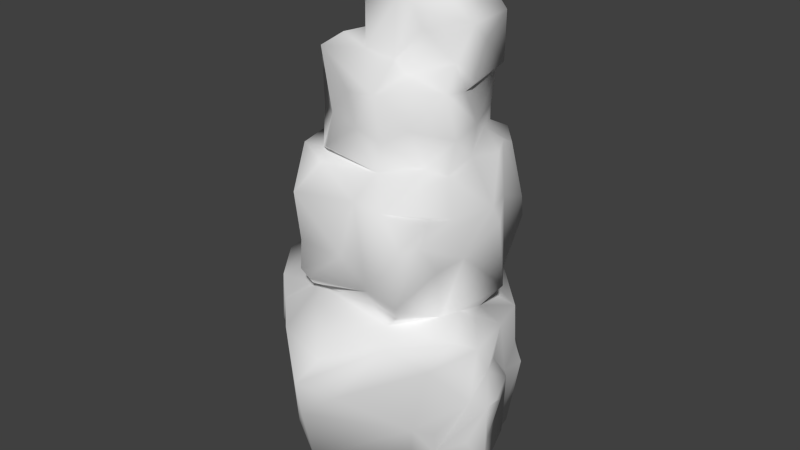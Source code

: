 # Source: Rock_5.blend  (saved by Blender 2.73.0; exported with 4.5.12 LTS)
import bpy
from mathutils import Matrix  # noqa: F401  (used for matrix-valued properties, if any)

bpy.ops.wm.read_factory_settings(use_empty=True)
scene = bpy.context.scene
scene.name = 'Scene'

# ---- collections
col_collection_1 = bpy.data.collections.new('Collection 1'); scene.collection.children.link(col_collection_1)

# ---- materials (node trees are filled in below, after node groups)
mat_rock_5 = bpy.data.materials.new('Rock_5')
mat_rock_5.alpha_threshold = 0.0
mat_rock_5.use_transparent_shadow = False
mat_rock_5.roughness = 0.5

# ---- material node trees

# ---- world
world_world = bpy.data.worlds.new('World'); scene.world = world_world
world_world.color = (0.05088, 0.05088, 0.05088)
world_world.use_sun_shadow = False
world_world.sun_shadow_jitter_overblur = 0.0
world_world.cycles.sampling_method = 'MANUAL'
world_world.cycles.sample_map_resolution = 256

# ---- meshes
me_rock_5 = bpy.data.meshes.new('Rock_5')
me_rock_5.from_pydata([(-0.3306, 0.2917, -1.092), (-0.7389, 0.6222, -1.176), (-0.1167, 0.3695, -1.092), (-0.875, 0.5255, -1.089), (-0.9722, 0.6417, -1.012), (-0.5056, 0.9334, -1.16), (-0.0194, 0.6806, -0.9917), (-0.7195, 1.069, -1.067), (0.0389, 0.2528, -0.9934), (-0.3695, -0.069, -0.7584), (-0.7584, 0.2254, -0.8945), (0.1944, 0.2684, -0.8361), (0.2139, 0.4472, -0.9206), (0.2917, 0.6222, -0.938), (-0.175, 1.206, -1.065), (-0.8552, 1.089, -0.9139), (0.3306, 0.8556, -0.8922), (0.0972, 1.458, -1.037), (-0.9277, 1.031, -0.7389), (-0.2722, 1.303, -1.115), (-0.6806, 1.389, -0.8167), (-0.8025, 1.517, -0.6028), (0.1167, 1.704, -1.011), (0.525, 1.05, -0.8621), (-0.2917, 1.536, -0.9593), (-0.4507, 1.614, -0.7584), (0.3406, 1.556, -0.9528), (0.0194, 1.906, -0.854), (0.1361, 2.236, -0.9985), (0.1167, 2.158, -1.059), (-0.1944, 2.042, -0.896), (0.3889, 2.586, -0.7489), (0.0, 0.0368, -0.6611), (-0.8167, 0.0395, -0.7), (-1.021, 0.4472, -0.5639), (0.5056, 0.5445, -0.6989), (0.5833, 0.8556, -0.8698), (-1.166, 0.6417, -0.5833), (0.7195, 0.7778, -0.7457), (0.7389, 1.478, -0.5655), (0.1361, 1.847, -0.8789), (0.2507, 1.789, -0.7778), (0.3881, 1.789, -0.4667), (-0.5429, 2.022, -0.8556), (0.4954, 2.139, -0.8167), (-0.3306, 2.217, -0.7852), (-0.6359, 2.528, -0.7195), (0.0972, 0.1085, -0.6028), (0.6222, 0.1515, -0.5056), (0.7584, 0.2326, -0.4861), (0.851, 0.9139, -0.5445), (-1.206, 0.9152, -0.2917), (0.7741, 1.089, -0.5445), (-0.7778, 1.847, -0.3675), (-0.8196, 2.022, -0.4278), (0.6611, 2.333, -0.723), (-0.4278, 2.567, -0.7291), (-0.0583, 0.0, -0.2739), (-0.9964, 0.0389, -0.3111), (-0.6222, -0.0031, -0.2333), (0.2333, 0.0779, -0.2722), (0.8067, 0.1944, -0.1944), (0.8611, 0.9722, -0.2528), (-0.8205, 1.458, -0.5056), (-0.9192, 1.342, -0.3306), (0.5216, 1.653, -0.3889), (-1.059, 1.594, 0.0778), (0.7655, 2.003, -0.2917), (-0.9231, 2.586, -0.3889), (0.6028, -0.0215, -0.0194), (-1.173, 0.35, -0.2139), (-1.292, 0.5833, -0.2528), (0.8248, 1.478, -0.2139), (0.7066, 1.711, -0.0389), (-0.8755, 1.944, -0.1167), (-1.011, -0.0602, -0.0972), (-1.03, 0.1361, 0.0778), (-0.3695, 0.0392, -0.0972), (0.2139, -0.0442, -0.0389), (0.875, 0.3079, -0.2333), (0.9334, 0.9722, -0.1775), (-1.147, 1.069, -0.1556), (0.8945, 1.245, -0.018), (0.7422, 1.672, 0.0778), (0.8502, 1.906, -0.175), (-0.9502, 2.353, 0.1944), (-0.5445, -0.0415, -0.0194), (-0.7972, -0.082, 0.2528), (-0.2139, -0.0689, 0.1556), (0.8945, 0.064, 0.1167), (0.7389, -0.008, 0.0778), (-0.8167, 0.2906, 0.4278), (0.9722, 0.1746, 0.2722), (1.05, 0.2519, 0.2917), (-1.291, 1.108, 0.175), (-1.108, 0.6806, 0.1208), (0.95, 0.7584, 0.0194), (1.052, 0.6028, 0.2528), (1.065, 0.9334, 0.0972), (0.7584, 1.847, 0.3306), (-0.6611, -0.1093, 0.2722), (0.1556, 0.1471, 0.4083), (-1.01, 0.8945, 0.4472), (1.179, 1.108, 0.3306), (1.086, 1.381, 0.35), (-1.047, 1.886, 0.1556), (-0.9528, 2.061, 0.2146), (0.719, 2.314, 0.2333), (0.636, 0.2139, 0.5833), (1.137, 1.05, 0.4083), (1.041, 1.633, 0.4472), (-1.138, 1.867, 0.4667), (-0.8941, 2.819, 0.3889), (-0.6993, 2.567, 0.6028), (-0.5833, -0.0083, 0.7972), (-0.6748, 0.0, 0.7389), (-0.2333, 0.2722, 1.168), (0.5056, 0.2722, 0.6738), (0.7, 0.4472, 0.5724), (-0.8945, 0.6806, 0.6392), (0.9722, 0.6222, 0.469), (1.002, 1.089, 0.4861), (-1.069, 1.4, 0.5159), (0.6706, 1.828, 0.4861), (0.914, 1.711, 0.6028), (-0.9139, 1.808, 0.7929), (-0.7, 1.964, 0.5232), (0.6827, 2.295, 0.5445), (-0.807, 0.5833, 0.6611), (0.2139, 0.3081, 0.9139), (0.7584, 0.7195, 0.6617), (-0.8902, 1.089, 0.5833), (-0.7584, 1.069, 0.793), (0.7778, 1.458, 0.7854), (-0.6028, 1.808, 0.7328), (-0.4667, 2.392, 0.9833), (-0.7052, 0.5445, 0.8167), (0.6028, 0.7584, 0.7798), (-0.6676, 0.9917, 0.7972), (-0.8123, 1.439, 0.9139), (0.5056, 1.711, 1.031), (0.3889, 1.804, 0.8556), (0.1361, 1.886, 0.7599), (-0.4861, 1.847, 0.7692), (0.4472, 1.867, 0.7956), (-0.4667, 2.119, 1.004), (0.5445, 2.061, 0.9487), (-0.7, 1.419, 0.9698), (-0.5556, 0.9528, 0.9917), (-0.7584, 1.672, 0.9298), (-0.3695, 2.042, 0.9935), (0.2333, 2.119, 0.9444), (0.7028, 2.645, 0.8167), (0.6222, 2.625, 0.9771), (-0.0778, 2.333, 0.9128), (-0.4861, 2.858, 1.029), (-0.3889, 0.6417, 1.189), (-0.1167, 0.9722, 1.42), (0.1556, 1.186, 1.292), (-0.525, 1.575, 1.167), (0.0194, 1.536, 1.327), (0.1556, 2.956, 1.001), (-0.1167, 1.322, 1.482), (0.0778, 2.897, -0.9802), (-0.5639, 2.858, -0.7282), (-0.1167, 3.072, -0.8836), (0.3695, 3.092, -0.8496), (0.0389, 3.15, -0.7823), (0.3306, 3.208, -0.6275), (-0.1556, 3.383, -0.7897), (-0.0194, 3.52, -0.8074), (0.7229, 2.586, -0.6028), (-0.7972, 2.858, -0.6482), (-0.2528, 3.189, -0.538), (0.5895, 3.072, -0.6028), (0.6808, 3.208, -0.3306), (-0.6222, 3.345, -0.533), (-0.2531, 3.753, -0.5056), (0.1458, 3.714, -0.6417), (0.2139, 3.578, -0.5855), (-0.9213, 2.956, -0.2528), (-0.6222, 3.17, -0.4301), (0.5484, 3.325, -0.2333), (-0.6417, 3.578, -0.3814), (0.524, 3.481, -0.35), (0.8189, 2.781, -0.175), (-0.7448, 3.306, -0.2722), (0.9237, 2.625, 0.0194), (0.7622, 3.17, -0.1556), (0.6134, 3.422, -0.0389), (-0.899, 3.52, -0.0389), (-0.6064, 3.85, -0.35), (0.8897, 2.781, 0.0778), (-0.7572, 2.994, 0.35), (-1.008, 2.742, 0.2139), (-0.7005, 3.208, 0.2917), (-0.797, 3.345, 0.2917), (0.6667, 3.189, 0.0972), (0.7047, 3.422, 0.3695), (0.6611, 3.111, 0.4021), (0.7987, 2.819, 0.525), (-0.7389, 3.113, 0.6222), (-0.5445, 3.111, 0.5896), (-0.5833, 3.383, 0.4265), (-0.7912, 3.831, 0.2528), (0.5056, 3.17, 0.5005), (0.35, 3.461, 0.5322), (-0.4278, 3.442, 0.5902), (0.6417, 3.811, 0.4238), (-0.7587, 2.742, 0.6806), (0.6597, 2.819, 0.6611), (0.4667, 2.936, 0.9952), (-0.5056, 3.014, 0.6806), (0.175, 3.345, 0.6752), (-0.0972, 3.422, 0.6653), (-0.2722, 3.656, 0.5643), (-0.5997, 3.986, 0.525), (0.175, 3.111, 0.7168), (-0.4278, 3.17, 0.6801), (-0.0778, 3.85, -0.6267), (-0.3111, 3.889, -0.4753), (0.5868, 3.85, -0.4278), (0.5639, 3.806, -0.35), (-0.2139, 4.356, -0.487), (0.0972, 4.55, -0.608), (0.4083, 4.103, -0.4674), (0.5943, 4.297, -0.4278), (-0.4278, 3.925, -0.3111), (0.675, 3.831, 0.1167), (0.595, 4.103, -0.1556), (-0.4281, 4.356, -0.2917), (-0.9595, 3.714, 0.0194), (-0.3681, 4.064, -0.2139), (0.6129, 3.753, 0.1361), (0.6788, 4.317, 0.1361), (0.5087, 4.433, -0.1556), (-0.4477, 4.064, 0.1361), (-0.4719, 4.317, 0.1167), (-0.9075, 3.733, 0.1944), (0.6028, 4.006, 0.2528), (-0.4472, 4.105, 0.4083), (-0.3473, 4.122, 0.1944), (0.3111, 4.239, 0.2951), (0.2333, 3.889, 0.4223), (-0.3111, 4.336, 0.2892), (0.2528, 4.453, 0.3749), (0.1556, 3.772, 0.7409), (-0.1944, 4.025, 0.4234), (0.1167, 3.986, 0.4311), (0.1167, 4.472, 0.4084), (0.1944, 4.739, 0.1361), (0.1514, 4.686, -0.525), (0.0194, 4.686, -0.4998), (-0.3068, 4.745, -0.2333), (0.3306, 4.522, -0.2917), (0.0583, 4.672, -0.2333), (-0.3251, 4.608, 0.0194), (0.4278, 4.672, 0.0778), (-0.175, 4.788, -0.2722), (0.4048, 4.57, 0.2333)], [], [(0, 1, 2), (3, 4, 1), (1, 5, 6), (1, 4, 7), (1, 7, 5), (9, 0, 8), (8, 0, 2), (1, 0, 10), (10, 3, 1), (8, 2, 11), (4, 3, 10), (2, 1, 6), (6, 12, 2), (12, 6, 13), (14, 13, 6), (6, 5, 14), (7, 4, 15), (14, 16, 13), (17, 16, 14), (7, 15, 18), (5, 19, 14), (20, 21, 19), (5, 20, 19), (14, 22, 17), (16, 17, 23), (19, 21, 24), (24, 22, 19), (19, 22, 14), (24, 25, 22), (17, 22, 26), (25, 27, 22), (28, 29, 30), (28, 31, 29), (9, 8, 32), (10, 9, 33), (0, 9, 10), (11, 32, 8), (4, 10, 34), (12, 11, 2), (11, 12, 35), (13, 35, 12), (35, 13, 36), (4, 37, 18), (13, 23, 36), (13, 16, 23), (35, 36, 38), (38, 36, 23), (4, 18, 15), (18, 20, 7), (5, 7, 20), (17, 26, 23), (23, 26, 39), (24, 21, 25), (40, 22, 27), (22, 40, 41), (41, 42, 22), (25, 43, 30), (30, 27, 25), (40, 27, 29), (44, 40, 29), (43, 45, 30), (29, 27, 30), (40, 44, 41), (46, 45, 43), (28, 30, 45), (44, 29, 31), (33, 34, 10), (11, 47, 32), (48, 11, 35), (37, 4, 34), (35, 49, 48), (35, 38, 49), (38, 50, 49), (18, 37, 51), (52, 38, 23), (38, 52, 50), (52, 23, 39), (25, 21, 53), (26, 22, 42), (42, 39, 26), (53, 43, 25), (42, 41, 44), (54, 46, 43), (44, 31, 55), (56, 45, 46), (57, 9, 32), (58, 34, 33), (59, 58, 33), (32, 47, 57), (47, 48, 60), (47, 11, 48), (50, 61, 49), (50, 52, 62), (63, 18, 51), (18, 63, 20), (64, 63, 51), (20, 63, 21), (39, 42, 65), (53, 21, 66), (44, 67, 42), (44, 55, 67), (46, 54, 68), (9, 59, 33), (57, 47, 60), (48, 69, 60), (48, 49, 69), (37, 34, 70), (71, 37, 70), (50, 62, 61), (51, 37, 71), (63, 64, 21), (66, 21, 64), (72, 52, 39), (42, 73, 65), (43, 53, 54), (53, 74, 54), (42, 67, 73), (75, 76, 70), (70, 58, 75), (34, 58, 70), (59, 75, 58), (77, 59, 9), (9, 57, 77), (60, 69, 78), (69, 49, 61), (62, 79, 61), (80, 79, 62), (71, 81, 51), (81, 64, 51), (72, 62, 52), (62, 72, 82), (73, 39, 65), (73, 72, 39), (73, 83, 72), (73, 67, 84), (53, 66, 74), (74, 68, 54), (74, 85, 68), (86, 87, 75), (75, 59, 86), (77, 86, 59), (57, 78, 88), (57, 60, 78), (77, 57, 88), (69, 89, 90), (69, 61, 89), (76, 91, 70), (92, 79, 93), (70, 91, 71), (94, 71, 95), (96, 79, 80), (79, 97, 93), (79, 96, 97), (98, 96, 80), (81, 71, 94), (62, 82, 80), (64, 81, 94), (83, 73, 99), (87, 76, 75), (86, 77, 87), (77, 100, 87), (90, 101, 69), (69, 101, 78), (89, 61, 92), (92, 90, 89), (79, 92, 61), (91, 95, 71), (95, 102, 94), (97, 96, 98), (98, 80, 103), (80, 104, 103), (82, 104, 80), (82, 72, 104), (64, 94, 66), (105, 74, 66), (106, 74, 105), (73, 84, 99), (74, 106, 85), (99, 84, 107), (77, 88, 100), (87, 91, 76), (90, 108, 101), (90, 92, 108), (93, 97, 109), (98, 103, 109), (97, 98, 109), (110, 72, 83), (72, 110, 104), (83, 99, 110), (66, 111, 105), (111, 106, 105), (112, 85, 113), (100, 88, 114), (101, 114, 88), (87, 115, 91), (88, 78, 101), (114, 101, 116), (108, 117, 101), (108, 92, 118), (92, 93, 118), (95, 91, 119), (120, 118, 93), (93, 109, 120), (109, 118, 120), (102, 95, 119), (109, 121, 118), (94, 102, 122), (104, 109, 103), (121, 109, 104), (110, 121, 104), (111, 66, 94), (123, 124, 99), (99, 124, 110), (111, 125, 106), (106, 125, 126), (123, 99, 107), (123, 107, 127), (85, 106, 113), (87, 100, 115), (128, 91, 115), (129, 116, 101), (91, 128, 119), (130, 118, 121), (102, 119, 131), (132, 131, 119), (122, 102, 131), (94, 122, 111), (133, 110, 124), (110, 133, 121), (126, 125, 134), (126, 135, 106), (135, 113, 106), (114, 115, 100), (101, 117, 129), (128, 115, 136), (108, 118, 117), (117, 118, 137), (137, 118, 130), (128, 138, 119), (119, 138, 132), (121, 137, 130), (139, 131, 132), (139, 122, 131), (125, 122, 139), (122, 125, 111), (133, 124, 140), (141, 142, 143), (124, 141, 140), (141, 123, 144), (141, 124, 123), (145, 126, 134), (123, 127, 146), (114, 136, 115), (117, 137, 129), (138, 128, 136), (138, 147, 132), (148, 147, 138), (132, 147, 139), (137, 121, 133), (149, 125, 139), (134, 125, 149), (143, 134, 149), (144, 142, 141), (126, 145, 135), (143, 150, 134), (134, 150, 145), (143, 151, 150), (143, 142, 151), (151, 142, 144), (123, 146, 144), (146, 151, 144), (152, 153, 146), (154, 155, 135), (116, 129, 137), (156, 136, 114), (116, 137, 157), (148, 138, 136), (136, 156, 148), (133, 158, 137), (147, 149, 139), (149, 159, 143), (143, 160, 141), (141, 160, 140), (151, 154, 150), (146, 153, 151), (154, 145, 150), (145, 154, 135), (151, 161, 154), (161, 151, 153), (116, 156, 114), (157, 156, 116), (159, 148, 156), (159, 147, 148), (147, 159, 149), (159, 160, 143), (140, 158, 133), (137, 158, 157), (159, 156, 162), (157, 162, 156), (140, 162, 158), (160, 159, 162), (162, 140, 160), (158, 162, 157), (45, 56, 28), (28, 56, 163), (28, 163, 31), (163, 56, 164), (165, 163, 164), (166, 31, 163), (165, 167, 163), (166, 163, 167), (166, 167, 168), (167, 169, 170), (164, 56, 46), (31, 171, 55), (172, 164, 46), (164, 173, 165), (166, 171, 31), (171, 166, 174), (171, 174, 175), (167, 165, 173), (168, 174, 166), (176, 177, 169), (167, 173, 169), (170, 168, 167), (169, 177, 170), (170, 178, 179), (170, 179, 168), (171, 67, 55), (172, 46, 68), (68, 180, 172), (164, 172, 181), (164, 181, 173), (173, 181, 176), (174, 168, 182), (169, 173, 176), (177, 176, 183), (179, 184, 168), (171, 185, 67), (171, 175, 185), (180, 186, 172), (186, 181, 172), (182, 175, 174), (181, 186, 176), (168, 184, 182), (176, 186, 183), (185, 84, 67), (185, 187, 84), (68, 85, 180), (175, 188, 185), (175, 182, 188), (182, 184, 189), (183, 190, 191), (190, 183, 186), (84, 187, 107), (187, 185, 192), (193, 180, 194), (194, 180, 85), (192, 185, 188), (180, 193, 186), (193, 195, 186), (186, 195, 196), (182, 189, 197), (107, 187, 192), (197, 192, 188), (197, 188, 182), (189, 198, 197), (190, 186, 196), (192, 152, 107), (194, 112, 193), (85, 112, 194), (199, 192, 197), (192, 199, 200), (199, 197, 198), (152, 127, 107), (152, 192, 200), (201, 193, 112), (196, 195, 202), (203, 204, 196), (203, 196, 202), (199, 198, 205), (198, 206, 205), (204, 203, 207), (198, 208, 206), (113, 209, 112), (200, 210, 152), (201, 112, 209), (200, 211, 210), (199, 205, 211), (200, 199, 211), (201, 195, 193), (195, 201, 202), (201, 212, 202), (203, 202, 207), (205, 206, 213), (214, 215, 207), (215, 216, 207), (217, 202, 212), (205, 217, 211), (202, 218, 207), (218, 202, 217), (217, 214, 218), (217, 205, 213), (214, 207, 218), (214, 217, 213), (127, 152, 146), (155, 201, 209), (135, 155, 209), (113, 135, 209), (210, 153, 152), (210, 211, 153), (201, 155, 212), (161, 212, 155), (154, 161, 155), (153, 211, 161), (212, 161, 217), (211, 217, 161), (170, 219, 178), (177, 219, 170), (183, 220, 177), (177, 220, 219), (221, 179, 178), (222, 179, 221), (220, 223, 219), (178, 224, 225), (178, 225, 221), (224, 178, 223), (219, 223, 178), (225, 224, 226), (179, 222, 184), (189, 184, 222), (220, 183, 191), (220, 191, 227), (220, 227, 223), (228, 221, 229), (221, 225, 226), (226, 229, 221), (227, 230, 223), (191, 231, 232), (221, 228, 222), (233, 222, 228), (189, 222, 233), (232, 227, 191), (227, 232, 230), (226, 234, 229), (226, 235, 234), (191, 190, 231), (231, 204, 232), (236, 232, 204), (228, 229, 234), (236, 237, 232), (190, 196, 231), (238, 204, 231), (228, 239, 233), (228, 234, 239), (231, 196, 238), (238, 196, 204), (198, 189, 208), (189, 233, 208), (239, 208, 233), (236, 204, 240), (236, 241, 237), (236, 240, 241), (239, 242, 243), (241, 244, 237), (239, 234, 242), (234, 245, 242), (243, 208, 239), (208, 243, 246), (204, 216, 240), (246, 247, 216), (241, 240, 247), (216, 247, 240), (248, 249, 247), (244, 241, 247), (244, 249, 250), (244, 247, 249), (245, 249, 248), (243, 242, 248), (245, 248, 242), (207, 216, 204), (246, 213, 206), (206, 208, 246), (246, 243, 248), (214, 246, 215), (213, 246, 214), (216, 215, 246), (247, 246, 248), (251, 226, 224), (223, 252, 224), (251, 224, 252), (253, 223, 230), (254, 226, 251), (223, 253, 252), (251, 252, 255), (230, 232, 237), (237, 256, 230), (235, 226, 254), (230, 256, 253), (254, 251, 257), (251, 255, 257), (253, 258, 252), (255, 252, 258), (235, 254, 257), (258, 253, 256), (258, 250, 255), (250, 257, 255), (235, 257, 234), (258, 256, 250), (234, 257, 259), (244, 250, 256), (237, 244, 256), (234, 259, 245), (259, 250, 245), (257, 250, 259), (245, 250, 249)])
me_rock_5.polygons.foreach_set('use_smooth', [True] * 516)
_uv = me_rock_5.uv_layers.new(name='UVMap')
_uv.uv.foreach_set('vector', [0.4583, 0.2853, 0.5045, 0.3388, 0.4292, 0.2888, 0.944, 0.9411, 0.9261, 0.927, 0.9645, 0.9263, 0.5045, 0.3388, 0.4651, 0.374, 0.4047, 0.3263, 0.9645, 0.9263, 0.9261, 0.927, 0.953, 0.8655, 0.9645, 0.9263, 0.953, 0.8655, 0.9867, 0.879, 0.4759, 0.2226, 0.4583, 0.2853, 0.4111, 0.2658, 0.4111, 0.2658, 0.4583, 0.2853, 0.4292, 0.2888, 0.5045, 0.3388, 0.4583, 0.2853, 0.5204, 0.2748, 0.5204, 0.2748, 0.5261, 0.3253, 0.5045, 0.3388, 0.4111, 0.2658, 0.4292, 0.2888, 0.3813, 0.2611, 0.1967, 0.5073, 0.2109, 0.5251, 0.1921, 0.5716, 0.4292, 0.2888, 0.5045, 0.3388, 0.4047, 0.3263, 0.4047, 0.3263, 0.3788, 0.2884, 0.4292, 0.2888, 0.3788, 0.2884, 0.4047, 0.3263, 0.3647, 0.31, 0.4121, 0.4, 0.3647, 0.31, 0.4047, 0.3263, 0.4047, 0.3263, 0.4651, 0.374, 0.4121, 0.4, 0.953, 0.8655, 0.9261, 0.927, 0.9255, 0.8635, 0.4121, 0.4, 0.3517, 0.3395, 0.3647, 0.31, 0.3696, 0.4262, 0.3517, 0.3395, 0.4121, 0.4, 0.9464, 0.8455, 0.9255, 0.8635, 0.8994, 0.8687, 0.4651, 0.374, 0.4236, 0.416, 0.4121, 0.4, 0.1904, 0.3945, 0.1561, 0.3794, 0.2583, 0.3831, 0.2549, 0.4413, 0.1904, 0.3945, 0.2583, 0.3831, 0.4121, 0.4, 0.36, 0.4579, 0.3696, 0.4262, 0.3517, 0.3395, 0.3696, 0.4262, 0.3205, 0.3597, 0.2583, 0.3831, 0.1561, 0.3794, 0.2352, 0.3544, 0.2352, 0.3544, 0.2731, 0.309, 0.2583, 0.3831, 0.4236, 0.416, 0.36, 0.4579, 0.4121, 0.4, 0.2352, 0.3544, 0.2002, 0.3499, 0.2731, 0.309, 0.3696, 0.4262, 0.36, 0.4579, 0.3333, 0.4321, 0.902, 0.1284, 0.8319, 0.1544, 0.8193, 0.1197, 0.8048, 0.2039, 0.8073, 0.1918, 0.8553, 0.1811, 0.8048, 0.2039, 0.7542, 0.25, 0.8073, 0.1918, 0.1282, 0.7339, 0.2036, 0.7256, 0.1692, 0.7665, 0.5204, 0.2748, 0.4759, 0.2226, 0.5356, 0.241, 0.4583, 0.2853, 0.4759, 0.2226, 0.5204, 0.2748, 0.2136, 0.7531, 0.1692, 0.7665, 0.2036, 0.7256, 0.1967, 0.5073, 0.1921, 0.5716, 0.1387, 0.5374, 0.3788, 0.2884, 0.3813, 0.2611, 0.4292, 0.2888, 0.3813, 0.2611, 0.3788, 0.2884, 0.3281, 0.2855, 0.3647, 0.31, 0.3281, 0.2855, 0.3788, 0.2884, 0.3281, 0.2855, 0.3647, 0.31, 0.3197, 0.3328, 0.1967, 0.5073, 0.1341, 0.5056, 0.1675, 0.4503, 0.3647, 0.31, 0.3205, 0.3597, 0.3197, 0.3328, 0.3647, 0.31, 0.3517, 0.3395, 0.3205, 0.3597, 0.3281, 0.2855, 0.3197, 0.3328, 0.2984, 0.3167, 0.2984, 0.3167, 0.3197, 0.3328, 0.3205, 0.3597, 0.9261, 0.927, 0.8994, 0.8687, 0.9255, 0.8635, 0.1675, 0.4503, 0.1904, 0.3945, 0.219, 0.441, 0.2549, 0.4413, 0.219, 0.441, 0.1904, 0.3945, 0.3696, 0.4262, 0.3333, 0.4321, 0.3205, 0.3597, 0.9522, 0.6986, 0.9929, 0.7593, 0.9182, 0.7655, 0.2352, 0.3544, 0.1561, 0.3794, 0.2002, 0.3499, 0.8165, 0.1451, 0.8193, 0.1197, 0.8319, 0.1544, 0.227, 0.7654, 0.2371, 0.7437, 0.2595, 0.7458, 0.2595, 0.7458, 0.3057, 0.7398, 0.227, 0.7654, 0.902, 0.1284, 0.9033, 0.1847, 0.8553, 0.1811, 0.8553, 0.1811, 0.8319, 0.1544, 0.902, 0.1284, 0.8165, 0.1451, 0.8319, 0.1544, 0.8073, 0.1918, 0.7559, 0.1604, 0.8165, 0.1451, 0.8073, 0.1918, 0.9033, 0.1847, 0.8734, 0.2096, 0.8553, 0.1811, 0.8073, 0.1918, 0.8319, 0.1544, 0.8553, 0.1811, 0.2371, 0.7437, 0.2609, 0.6879, 0.2595, 0.7458, 0.9109, 0.2554, 0.8734, 0.2096, 0.9033, 0.1847, 0.8048, 0.2039, 0.8553, 0.1811, 0.8734, 0.2096, 0.7468, 0.1884, 0.8073, 0.1918, 0.7542, 0.25, 0.1639, 0.5955, 0.1387, 0.5374, 0.1921, 0.5716, 0.2136, 0.7531, 0.182, 0.7789, 0.1692, 0.7665, 0.3151, 0.2264, 0.3813, 0.2611, 0.3281, 0.2855, 0.1341, 0.5056, 0.1967, 0.5073, 0.1387, 0.5374, 0.3281, 0.2855, 0.2947, 0.2349, 0.3151, 0.2264, 0.3281, 0.2855, 0.2984, 0.3167, 0.2947, 0.2349, 0.9164, 0.6681, 0.8906, 0.6937, 0.8645, 0.6055, 0.1675, 0.4503, 0.1341, 0.5056, 0.0972, 0.4675, 0.9005, 0.716, 0.9164, 0.6681, 0.9522, 0.6986, 0.9164, 0.6681, 0.9005, 0.716, 0.8906, 0.6937, 0.9005, 0.716, 0.9522, 0.6986, 0.9182, 0.7655, 0.2002, 0.3499, 0.1561, 0.3794, 0.1284, 0.3333, 0.2254, 0.6549, 0.2447, 0.6862, 0.1626, 0.6911, 0.1626, 0.6911, 0.1555, 0.627, 0.2254, 0.6549, 0.7134, 0.474, 0.781, 0.4379, 0.7856, 0.4955, 0.3057, 0.7398, 0.2595, 0.7458, 0.2609, 0.6879, 0.7137, 0.4487, 0.7484, 0.3736, 0.781, 0.4379, 0.7468, 0.1884, 0.7542, 0.25, 0.72, 0.2138, 0.8833, 0.2576, 0.8734, 0.2096, 0.9109, 0.2554, 0.1411, 0.8115, 0.1282, 0.7339, 0.1692, 0.7665, 0.1066, 0.5929, 0.1387, 0.5374, 0.1639, 0.5955, 0.0681, 0.7845, 0.0264, 0.7538, 0.0692, 0.7163, 0.1692, 0.7665, 0.182, 0.7789, 0.1411, 0.8115, 0.182, 0.7789, 0.2406, 0.8209, 0.179, 0.8268, 0.182, 0.7789, 0.2136, 0.7531, 0.2406, 0.8209, 0.8906, 0.6937, 0.8246, 0.6103, 0.8645, 0.6055, 0.8906, 0.6937, 0.9005, 0.716, 0.8552, 0.7114, 0.1446, 0.3882, 0.1675, 0.4503, 0.0972, 0.4675, 0.1675, 0.4503, 0.1446, 0.3882, 0.1904, 0.3945, 0.1171, 0.4028, 0.1446, 0.3882, 0.0972, 0.4675, 0.1904, 0.3945, 0.1446, 0.3882, 0.1561, 0.3794, 0.1555, 0.627, 0.1626, 0.6911, 0.1457, 0.6697, 0.1284, 0.3333, 0.1561, 0.3794, 0.0593, 0.3687, 0.2609, 0.6879, 0.3411, 0.688, 0.3057, 0.7398, 0.2609, 0.6879, 0.2755, 0.6538, 0.3411, 0.688, 0.7484, 0.3736, 0.7137, 0.4487, 0.6896, 0.3762, 0.1282, 0.7339, 0.0681, 0.7845, 0.0692, 0.7163, 0.1411, 0.8115, 0.182, 0.7789, 0.179, 0.8268, 0.2406, 0.8209, 0.2075, 0.8808, 0.179, 0.8268, 0.2406, 0.8209, 0.261, 0.8298, 0.2075, 0.8808, 0.1341, 0.5056, 0.1387, 0.5374, 0.0873, 0.5473, 0.0865, 0.5119, 0.1341, 0.5056, 0.0873, 0.5473, 0.8906, 0.6937, 0.8552, 0.7114, 0.8246, 0.6103, 0.0972, 0.4675, 0.1341, 0.5056, 0.0865, 0.5119, 0.1446, 0.3882, 0.1171, 0.4028, 0.1561, 0.3794, 0.0593, 0.3687, 0.1561, 0.3794, 0.1171, 0.4028, 0.8726, 0.7781, 0.9005, 0.716, 0.9182, 0.7655, 0.1626, 0.6911, 0.0924, 0.6717, 0.1457, 0.6697, 0.781, 0.4379, 0.7134, 0.474, 0.7137, 0.4487, 0.7134, 0.474, 0.6746, 0.469, 0.7137, 0.4487, 0.3057, 0.7398, 0.3411, 0.688, 0.3789, 0.7252, 0.254, 0.9146, 0.2888, 0.911, 0.2928, 0.9626, 0.0873, 0.5473, 0.1066, 0.5929, 0.0785, 0.6074, 0.1387, 0.5374, 0.1066, 0.5929, 0.0873, 0.5473, 0.0681, 0.7845, 0.012, 0.7813, 0.0264, 0.7538, 0.0927, 0.8155, 0.0681, 0.7845, 0.1282, 0.7339, 0.1282, 0.7339, 0.1411, 0.8115, 0.0927, 0.8155, 0.179, 0.8268, 0.2075, 0.8808, 0.1604, 0.8572, 0.2075, 0.8808, 0.261, 0.8298, 0.252, 0.8693, 0.8552, 0.7114, 0.8204, 0.6281, 0.8246, 0.6103, 0.8407, 0.7148, 0.8204, 0.6281, 0.8552, 0.7114, 0.0865, 0.5119, 0.0829, 0.443, 0.0972, 0.4675, 0.0829, 0.443, 0.1171, 0.4028, 0.0972, 0.4675, 0.8726, 0.7781, 0.8552, 0.7114, 0.9005, 0.716, 0.8552, 0.7114, 0.8726, 0.7781, 0.8374, 0.757, 0.0924, 0.6717, 0.1555, 0.627, 0.1457, 0.6697, 0.0924, 0.6717, 0.1072, 0.6318, 0.1555, 0.627, 0.0924, 0.6717, 0.0759, 0.6682, 0.1072, 0.6318, 0.3789, 0.7252, 0.3411, 0.688, 0.3611, 0.6949, 0.1284, 0.3333, 0.0593, 0.3687, 0.0935, 0.3208, 0.6746, 0.469, 0.6896, 0.3762, 0.7137, 0.4487, 0.6746, 0.469, 0.6207, 0.4246, 0.6896, 0.3762, 0.0652, 0.8153, 0.0195, 0.8357, 0.012, 0.7813, 0.012, 0.7813, 0.0681, 0.7845, 0.0652, 0.8153, 0.0927, 0.8155, 0.0652, 0.8153, 0.0681, 0.7845, 0.1411, 0.8115, 0.1604, 0.8572, 0.097, 0.857, 0.1411, 0.8115, 0.179, 0.8268, 0.1604, 0.8572, 0.0927, 0.8155, 0.1411, 0.8115, 0.097, 0.857, 0.2075, 0.8808, 0.2369, 0.9143, 0.219, 0.8995, 0.2075, 0.8808, 0.252, 0.8693, 0.2369, 0.9143, 0.2888, 0.911, 0.3322, 0.8718, 0.2928, 0.9626, 0.7638, 0.5846, 0.8204, 0.6281, 0.7535, 0.5953, 0.2928, 0.9626, 0.3322, 0.8718, 0.3162, 0.9889, 0.4066, 0.9812, 0.3162, 0.9889, 0.3542, 0.9462, 0.8067, 0.696, 0.8204, 0.6281, 0.8407, 0.7148, 0.8204, 0.6281, 0.7675, 0.6884, 0.7478, 0.6455, 0.8204, 0.6281, 0.8067, 0.696, 0.7675, 0.6884, 0.8003, 0.7246, 0.8067, 0.696, 0.8407, 0.7148, 0.0829, 0.443, 0.0865, 0.5119, 0.0348, 0.4373, 0.8552, 0.7114, 0.8374, 0.757, 0.8407, 0.7148, 0.1171, 0.4028, 0.0829, 0.443, 0.0348, 0.4373, 0.0759, 0.6682, 0.0924, 0.6717, 0.0436, 0.6935, 0.2771, 0.864, 0.2888, 0.911, 0.254, 0.9146, 0.0652, 0.8153, 0.0927, 0.8155, 0.0195, 0.8357, 0.0927, 0.8155, 0.0352, 0.8463, 0.0195, 0.8357, 0.219, 0.8995, 0.129, 0.9156, 0.2075, 0.8808, 0.2075, 0.8808, 0.129, 0.9156, 0.1604, 0.8572, 0.7906, 0.5786, 0.8246, 0.6103, 0.7638, 0.5846, 0.2386, 0.9424, 0.219, 0.8995, 0.2369, 0.9143, 0.8204, 0.6281, 0.7638, 0.5846, 0.8246, 0.6103, 0.3322, 0.8718, 0.3542, 0.9462, 0.3162, 0.9889, 0.3542, 0.9462, 0.4026, 0.9215, 0.4066, 0.9812, 0.7675, 0.6884, 0.8067, 0.696, 0.8003, 0.7246, 0.8003, 0.7246, 0.8407, 0.7148, 0.7767, 0.7576, 0.8407, 0.7148, 0.7907, 0.792, 0.7767, 0.7576, 0.8374, 0.757, 0.7907, 0.792, 0.8407, 0.7148, 0.8374, 0.757, 0.8726, 0.7781, 0.7907, 0.792, 0.1171, 0.4028, 0.0348, 0.4373, 0.0593, 0.3687, 0.0511, 0.3294, 0.0935, 0.3208, 0.0593, 0.3687, 0.0489, 0.3021, 0.0935, 0.3208, 0.0511, 0.3294, 0.3789, 0.7252, 0.3611, 0.6949, 0.4293, 0.7012, 0.6746, 0.469, 0.6255, 0.4636, 0.6207, 0.4246, 0.4293, 0.7012, 0.3611, 0.6949, 0.4135, 0.6378, 0.0927, 0.8155, 0.097, 0.857, 0.0352, 0.8463, 0.2771, 0.864, 0.3322, 0.8718, 0.2888, 0.911, 0.219, 0.8995, 0.1797, 0.9632, 0.129, 0.9156, 0.219, 0.8995, 0.2386, 0.9424, 0.1797, 0.9632, 0.7478, 0.6455, 0.7675, 0.6884, 0.7641, 0.7534, 0.8003, 0.7246, 0.7767, 0.7576, 0.7641, 0.7534, 0.7675, 0.6884, 0.8003, 0.7246, 0.7641, 0.7534, 0.014, 0.6533, 0.1072, 0.6318, 0.0759, 0.6682, 0.1072, 0.6318, 0.014, 0.6533, 0.0239, 0.618, 0.0759, 0.6682, 0.0436, 0.6935, 0.014, 0.6533, 0.0593, 0.3687, 0.008, 0.3301, 0.0511, 0.3294, 0.008, 0.3301, 0.0489, 0.3021, 0.0511, 0.3294, 0.5821, 0.3671, 0.6207, 0.4246, 0.5519, 0.4082, 0.0352, 0.8463, 0.097, 0.857, 0.0153, 0.9154, 0.129, 0.9156, 0.0153, 0.9154, 0.097, 0.857, 0.2771, 0.864, 0.3216, 0.8124, 0.3322, 0.8718, 0.097, 0.857, 0.1604, 0.8572, 0.129, 0.9156, 0.0153, 0.9154, 0.129, 0.9156, 0.0401, 0.9895, 0.1797, 0.9632, 0.1579, 0.9697, 0.129, 0.9156, 0.668, 0.603, 0.7292, 0.5971, 0.6754, 0.6347, 0.7292, 0.5971, 0.7365, 0.6099, 0.6754, 0.6347, 0.3542, 0.9462, 0.3322, 0.8718, 0.3911, 0.8813, 0.7127, 0.6604, 0.6754, 0.6347, 0.7365, 0.6099, 0.7365, 0.6099, 0.7336, 0.7185, 0.7127, 0.6604, 0.7336, 0.7185, 0.6754, 0.6347, 0.7127, 0.6604, 0.4026, 0.9215, 0.3542, 0.9462, 0.3911, 0.8813, 0.7336, 0.7185, 0.7125, 0.7235, 0.6754, 0.6347, 0.4066, 0.9812, 0.4026, 0.9215, 0.466, 0.95, 0.7907, 0.792, 0.7641, 0.7534, 0.7767, 0.7576, 0.7125, 0.7235, 0.7336, 0.7185, 0.7335, 0.7631, 0.7197, 0.7967, 0.7125, 0.7235, 0.7335, 0.7631, 0.008, 0.3301, 0.0593, 0.3687, 0.0348, 0.4373, 0.9466, 0.201, 0.9853, 0.2084, 0.9426, 0.2249, 0.9426, 0.2249, 0.9853, 0.2084, 0.9913, 0.2366, 0.7632, 0.0315, 0.816, 0.0212, 0.755, 0.0803, 0.755, 0.0803, 0.816, 0.0212, 0.8093, 0.0715, 0.454, 0.6995, 0.4293, 0.7012, 0.4135, 0.6378, 0.454, 0.6995, 0.4135, 0.6378, 0.4549, 0.636, 0.6207, 0.4246, 0.6255, 0.4636, 0.5519, 0.4082, 0.0195, 0.8357, 0.0352, 0.8463, 0.0064, 0.9033, 0.3827, 0.8657, 0.3322, 0.8718, 0.3216, 0.8124, 0.1091, 0.9843, 0.0401, 0.9895, 0.129, 0.9156, 0.3322, 0.8718, 0.3827, 0.8657, 0.3911, 0.8813, 0.6725, 0.6737, 0.6754, 0.6347, 0.7125, 0.7235, 0.4026, 0.9215, 0.3911, 0.8813, 0.4368, 0.9111, 0.4501, 0.8806, 0.4368, 0.9111, 0.3911, 0.8813, 0.466, 0.95, 0.4026, 0.9215, 0.4368, 0.9111, 0.4066, 0.9812, 0.466, 0.95, 0.5173, 0.9877, 0.6625, 0.7733, 0.7197, 0.7967, 0.6928, 0.8072, 0.7197, 0.7967, 0.6625, 0.7733, 0.7125, 0.7235, 0.8093, 0.0715, 0.816, 0.0212, 0.8424, 0.0544, 0.5748, 0.4863, 0.4968, 0.4411, 0.6255, 0.4636, 0.4968, 0.4411, 0.5519, 0.4082, 0.6255, 0.4636, 0.0153, 0.9154, 0.0064, 0.9033, 0.0352, 0.8463, 0.129, 0.9156, 0.1579, 0.9697, 0.1091, 0.9843, 0.3827, 0.8657, 0.3216, 0.8124, 0.3897, 0.8408, 0.668, 0.603, 0.6754, 0.6347, 0.6468, 0.6101, 0.6468, 0.6101, 0.6754, 0.6347, 0.6464, 0.678, 0.6464, 0.678, 0.6754, 0.6347, 0.6725, 0.6737, 0.3827, 0.8657, 0.4437, 0.8663, 0.3911, 0.8813, 0.3911, 0.8813, 0.4437, 0.8663, 0.4501, 0.8806, 0.7125, 0.7235, 0.6464, 0.678, 0.6725, 0.6737, 0.4999, 0.8961, 0.4368, 0.9111, 0.4501, 0.8806, 0.4999, 0.8961, 0.466, 0.95, 0.4368, 0.9111, 0.5347, 0.9367, 0.466, 0.95, 0.4999, 0.8961, 0.466, 0.95, 0.5347, 0.9367, 0.5173, 0.9877, 0.6625, 0.7733, 0.6928, 0.8072, 0.6132, 0.807, 0.9714, 0.5417, 0.9585, 0.5085, 0.9674, 0.4261, 0.9853, 0.2084, 0.9477, 0.1385, 0.9772, 0.13, 0.9714, 0.5417, 0.989, 0.597, 0.9613, 0.5513, 0.9477, 0.1385, 0.9853, 0.2084, 0.9466, 0.201, 0.5005, 0.4775, 0.5748, 0.4863, 0.5476, 0.512, 0.454, 0.6995, 0.4549, 0.636, 0.5149, 0.6615, 0.3266, 0.7984, 0.3897, 0.8408, 0.3216, 0.8124, 0.6468, 0.6101, 0.6464, 0.678, 0.596, 0.6137, 0.4437, 0.8663, 0.3827, 0.8657, 0.3897, 0.8408, 0.4437, 0.8663, 0.5037, 0.8797, 0.4501, 0.8806, 0.4529, 0.8379, 0.5037, 0.8797, 0.4437, 0.8663, 0.4501, 0.8806, 0.5037, 0.8797, 0.4999, 0.8961, 0.6464, 0.678, 0.7125, 0.7235, 0.6625, 0.7733, 0.5308, 0.9029, 0.5347, 0.9367, 0.4999, 0.8961, 0.8424, 0.0544, 0.816, 0.0212, 0.8495, 0.0166, 0.8555, 0.0646, 0.8424, 0.0544, 0.8495, 0.0166, 0.9613, 0.5513, 0.9585, 0.5085, 0.9714, 0.5417, 0.5748, 0.4863, 0.5005, 0.4775, 0.4968, 0.4411, 0.9674, 0.4261, 0.9282, 0.4398, 0.9756, 0.4105, 0.9756, 0.4105, 0.9282, 0.4398, 0.9191, 0.4263, 0.9674, 0.4261, 0.9195, 0.5211, 0.9282, 0.4398, 0.9674, 0.4261, 0.9585, 0.5085, 0.9195, 0.5211, 0.9195, 0.5211, 0.9585, 0.5085, 0.9613, 0.5513, 0.989, 0.597, 0.9268, 0.5626, 0.9613, 0.5513, 0.9268, 0.5626, 0.9195, 0.5211, 0.9613, 0.5513, 0.4841, 0.5843, 0.5082, 0.5855, 0.5149, 0.6615, 0.8899, 0.4794, 0.8188, 0.4243, 0.8821, 0.4266, 0.5274, 0.6047, 0.596, 0.6137, 0.6464, 0.678, 0.4311, 0.7885, 0.3897, 0.8408, 0.3266, 0.7984, 0.5274, 0.6047, 0.6464, 0.678, 0.5168, 0.7052, 0.4529, 0.8379, 0.4437, 0.8663, 0.3897, 0.8408, 0.3897, 0.8408, 0.4311, 0.7885, 0.4529, 0.8379, 0.6625, 0.7733, 0.5556, 0.7358, 0.6464, 0.678, 0.5037, 0.8797, 0.5308, 0.9029, 0.4999, 0.8961, 0.8495, 0.0166, 0.8972, 0.0141, 0.8555, 0.0646, 0.8555, 0.0646, 0.9635, 0.0518, 0.9477, 0.1385, 0.9477, 0.1385, 0.9635, 0.0518, 0.9772, 0.13, 0.9195, 0.5211, 0.8899, 0.4794, 0.9282, 0.4398, 0.9268, 0.5626, 0.8514, 0.5731, 0.9195, 0.5211, 0.8899, 0.4794, 0.9191, 0.4263, 0.9282, 0.4398, 0.9191, 0.4263, 0.8899, 0.4794, 0.8821, 0.4266, 0.9195, 0.5211, 0.8068, 0.5107, 0.8899, 0.4794, 0.8068, 0.5107, 0.9195, 0.5211, 0.8514, 0.5731, 0.3906, 0.7532, 0.4311, 0.7885, 0.3266, 0.7984, 0.4912, 0.7634, 0.4311, 0.7885, 0.3906, 0.7532, 0.5377, 0.8566, 0.4529, 0.8379, 0.4311, 0.7885, 0.5377, 0.8566, 0.5037, 0.8797, 0.4529, 0.8379, 0.5037, 0.8797, 0.5377, 0.8566, 0.5308, 0.9029, 0.8972, 0.0141, 0.9635, 0.0518, 0.8555, 0.0646, 0.6132, 0.807, 0.5556, 0.7358, 0.6625, 0.7733, 0.6464, 0.678, 0.5556, 0.7358, 0.5168, 0.7052, 0.5377, 0.8566, 0.4311, 0.7885, 0.5365, 0.7791, 0.4912, 0.7634, 0.5365, 0.7791, 0.4311, 0.7885, 0.6132, 0.807, 0.5107, 0.7529, 0.5556, 0.7358, 0.9635, 0.0518, 0.8972, 0.0141, 0.9764, 0.0143, 0.9764, 0.0143, 0.9772, 0.13, 0.9635, 0.0518, 0.5556, 0.7358, 0.5107, 0.7529, 0.5168, 0.7052, 0.8734, 0.2096, 0.8833, 0.2576, 0.8048, 0.2039, 0.8048, 0.2039, 0.8833, 0.2576, 0.8043, 0.2927, 0.8048, 0.2039, 0.8043, 0.2927, 0.7542, 0.25, 0.8043, 0.2927, 0.8833, 0.2576, 0.8966, 0.2992, 0.8293, 0.3196, 0.8043, 0.2927, 0.8966, 0.2992, 0.7624, 0.319, 0.7542, 0.25, 0.8043, 0.2927, 0.8293, 0.3196, 0.806, 0.3354, 0.8043, 0.2927, 0.7624, 0.319, 0.8043, 0.2927, 0.806, 0.3354, 0.7624, 0.319, 0.806, 0.3354, 0.7645, 0.3532, 0.2125, 0.1485, 0.1975, 0.1871, 0.1738, 0.1792, 0.8966, 0.2992, 0.8833, 0.2576, 0.9109, 0.2554, 0.7542, 0.25, 0.7055, 0.2499, 0.72, 0.2138, 0.9301, 0.3011, 0.8966, 0.2992, 0.9109, 0.2554, 0.8966, 0.2992, 0.8647, 0.3574, 0.8293, 0.3196, 0.7624, 0.319, 0.7055, 0.2499, 0.7542, 0.25, 0.2879, 0.6161, 0.2312, 0.5462, 0.2751, 0.5493, 0.2879, 0.6161, 0.2751, 0.5493, 0.3103, 0.5278, 0.8157, 0.3428, 0.8293, 0.3196, 0.8647, 0.3574, 0.2514, 0.5181, 0.2751, 0.5493, 0.2312, 0.5462, 0.2211, 0.2534, 0.151, 0.233, 0.1975, 0.1871, 0.2125, 0.1485, 0.2421, 0.1906, 0.1975, 0.1871, 0.1738, 0.1792, 0.1827, 0.1132, 0.2125, 0.1485, 0.1975, 0.1871, 0.151, 0.233, 0.1738, 0.1792, 0.1738, 0.1792, 0.1342, 0.1707, 0.1439, 0.1497, 0.1738, 0.1792, 0.1439, 0.1497, 0.1827, 0.1132, 0.2879, 0.6161, 0.3411, 0.688, 0.2755, 0.6538, 0.7184, 0.331, 0.7484, 0.3736, 0.6896, 0.3762, 0.6896, 0.3762, 0.6618, 0.3325, 0.7184, 0.331, 0.8966, 0.2992, 0.9301, 0.3011, 0.9155, 0.3548, 0.8966, 0.2992, 0.9155, 0.3548, 0.8647, 0.3574, 0.2403, 0.2043, 0.247, 0.2572, 0.2211, 0.2534, 0.2751, 0.5493, 0.2514, 0.5181, 0.3125, 0.5012, 0.1975, 0.1871, 0.2403, 0.2043, 0.2211, 0.2534, 0.151, 0.233, 0.2211, 0.2534, 0.1926, 0.2757, 0.5825, 0.2277, 0.5869, 0.1741, 0.6316, 0.2118, 0.2879, 0.6161, 0.3431, 0.581, 0.3411, 0.688, 0.2879, 0.6161, 0.3103, 0.5278, 0.3431, 0.581, 0.6618, 0.3325, 0.6542, 0.2811, 0.7184, 0.331, 0.9368, 0.3793, 0.9155, 0.3548, 0.9301, 0.3011, 0.3125, 0.5012, 0.3103, 0.5278, 0.2751, 0.5493, 0.247, 0.2572, 0.2342, 0.289, 0.2211, 0.2534, 0.6316, 0.2118, 0.5869, 0.1741, 0.6057, 0.1558, 0.2211, 0.2534, 0.2342, 0.289, 0.1926, 0.2757, 0.3431, 0.581, 0.3611, 0.6949, 0.3411, 0.688, 0.3431, 0.581, 0.3743, 0.5966, 0.3611, 0.6949, 0.6896, 0.3762, 0.6207, 0.4246, 0.6618, 0.3325, 0.3103, 0.5278, 0.3351, 0.5301, 0.3431, 0.581, 0.3103, 0.5278, 0.3125, 0.5012, 0.3351, 0.5301, 0.6057, 0.1558, 0.5869, 0.1741, 0.5904, 0.1298, 0.2937, 0.0311, 0.2982, 0.0889, 0.2562, 0.0299, 0.2982, 0.0889, 0.2937, 0.0311, 0.3295, 0.0534, 0.3611, 0.6949, 0.3743, 0.5966, 0.4135, 0.6378, 0.3743, 0.5966, 0.3431, 0.581, 0.3802, 0.5745, 0.5782, 0.3364, 0.6618, 0.3325, 0.6092, 0.3748, 0.6092, 0.3748, 0.6618, 0.3325, 0.6207, 0.4246, 0.3802, 0.5745, 0.3431, 0.581, 0.3351, 0.5301, 0.6618, 0.3325, 0.5782, 0.3364, 0.6542, 0.2811, 0.5782, 0.3364, 0.5792, 0.3062, 0.6542, 0.2811, 0.3295, 0.0534, 0.3524, 0.128, 0.3303, 0.1294, 0.6057, 0.1558, 0.5904, 0.1298, 0.6206, 0.1082, 0.4135, 0.6378, 0.3743, 0.5966, 0.3802, 0.5745, 0.3646, 0.5112, 0.3802, 0.5745, 0.3351, 0.5301, 0.3646, 0.5112, 0.3351, 0.5301, 0.3125, 0.5012, 0.5904, 0.1298, 0.5873, 0.0736, 0.6206, 0.1082, 0.2982, 0.0889, 0.3295, 0.0534, 0.3303, 0.1294, 0.3802, 0.5745, 0.4841, 0.5843, 0.4135, 0.6378, 0.6092, 0.3748, 0.5821, 0.3671, 0.5782, 0.3364, 0.6207, 0.4246, 0.5821, 0.3671, 0.6092, 0.3748, 0.4272, 0.5212, 0.3802, 0.5745, 0.3856, 0.5116, 0.3802, 0.5745, 0.4272, 0.5212, 0.4404, 0.5639, 0.629, 0.067, 0.6206, 0.1082, 0.5873, 0.0736, 0.4841, 0.5843, 0.4549, 0.636, 0.4135, 0.6378, 0.4841, 0.5843, 0.3802, 0.5745, 0.4404, 0.5639, 0.5389, 0.333, 0.5782, 0.3364, 0.5821, 0.3671, 0.3303, 0.1294, 0.3524, 0.128, 0.3757, 0.1698, 0.3332, 0.163, 0.2658, 0.1424, 0.3303, 0.1294, 0.3332, 0.163, 0.3303, 0.1294, 0.3757, 0.1698, 0.8645, 0.8293, 0.8768, 0.8708, 0.8404, 0.8402, 0.8768, 0.8708, 0.8243, 0.8821, 0.8404, 0.8402, 0.2658, 0.1424, 0.3332, 0.163, 0.3338, 0.1938, 0.8768, 0.8708, 0.8719, 0.9251, 0.8243, 0.8821, 0.5519, 0.4082, 0.5419, 0.3835, 0.5821, 0.3671, 0.4404, 0.5639, 0.4657, 0.5595, 0.4841, 0.5843, 0.5389, 0.333, 0.5821, 0.3671, 0.5419, 0.3835, 0.4404, 0.5639, 0.5153, 0.5403, 0.4657, 0.5595, 0.6467, 0.2045, 0.6511, 0.179, 0.7227, 0.1623, 0.4404, 0.5639, 0.4272, 0.5212, 0.5153, 0.5403, 0.5389, 0.333, 0.5792, 0.3062, 0.5782, 0.3364, 0.5982, 0.0219, 0.643, 0.0095, 0.6429, 0.0363, 0.643, 0.0095, 0.6611, 0.0388, 0.6429, 0.0363, 0.3332, 0.163, 0.3757, 0.1698, 0.3338, 0.1938, 0.8404, 0.8402, 0.8243, 0.8821, 0.7911, 0.8696, 0.7534, 0.8833, 0.7286, 0.9178, 0.7064, 0.8898, 0.7286, 0.9178, 0.6869, 0.9662, 0.7064, 0.8898, 0.6732, 0.1302, 0.6429, 0.0363, 0.6611, 0.0388, 0.6511, 0.179, 0.6732, 0.1302, 0.7227, 0.1623, 0.684, 0.8474, 0.7055, 0.851, 0.7064, 0.8898, 0.7055, 0.851, 0.687, 0.8391, 0.787, 0.8369, 0.787, 0.8369, 0.7534, 0.8833, 0.7055, 0.851, 0.787, 0.8369, 0.8404, 0.8402, 0.7911, 0.8696, 0.7534, 0.8833, 0.7064, 0.8898, 0.7055, 0.851, 0.7534, 0.8833, 0.787, 0.8369, 0.7911, 0.8696, 0.4549, 0.636, 0.4841, 0.5843, 0.5149, 0.6615, 0.4811, 0.379, 0.5389, 0.333, 0.5419, 0.3835, 0.4968, 0.4411, 0.4811, 0.379, 0.5419, 0.3835, 0.5519, 0.4082, 0.4968, 0.4411, 0.5419, 0.3835, 0.4657, 0.5595, 0.5082, 0.5855, 0.4841, 0.5843, 0.4657, 0.5595, 0.5153, 0.5403, 0.5082, 0.5855, 0.643, 0.0095, 0.712, 0.0336, 0.6611, 0.0388, 0.7161, 0.121, 0.6611, 0.0388, 0.712, 0.0336, 0.8899, 0.4794, 0.8068, 0.5107, 0.8188, 0.4243, 0.8514, 0.5731, 0.8096, 0.5523, 0.8068, 0.5107, 0.6611, 0.0388, 0.7161, 0.121, 0.6732, 0.1302, 0.7227, 0.1623, 0.6732, 0.1302, 0.7161, 0.121, 0.1738, 0.1792, 0.131, 0.2078, 0.1342, 0.1707, 0.151, 0.233, 0.131, 0.2078, 0.1738, 0.1792, 0.1926, 0.2757, 0.1362, 0.247, 0.151, 0.233, 0.151, 0.233, 0.1362, 0.247, 0.131, 0.2078, 0.0892, 0.1179, 0.1439, 0.1497, 0.1342, 0.1707, 0.5426, 0.1767, 0.5825, 0.2277, 0.5336, 0.1866, 0.1362, 0.247, 0.0716, 0.2506, 0.131, 0.2078, 0.1342, 0.1707, 0.0317, 0.2186, 0.0685, 0.1534, 0.1342, 0.1707, 0.0685, 0.1534, 0.0892, 0.1179, 0.0317, 0.2186, 0.1342, 0.1707, 0.0716, 0.2506, 0.131, 0.2078, 0.0716, 0.2506, 0.1342, 0.1707, 0.0685, 0.1534, 0.0317, 0.2186, 0.0342, 0.1404, 0.5825, 0.2277, 0.5426, 0.1767, 0.5869, 0.1741, 0.5904, 0.1298, 0.5869, 0.1741, 0.5426, 0.1767, 0.1362, 0.247, 0.1926, 0.2757, 0.1583, 0.285, 0.1362, 0.247, 0.1583, 0.285, 0.1355, 0.2747, 0.1362, 0.247, 0.1355, 0.2747, 0.0716, 0.2506, 0.5321, 0.1137, 0.5336, 0.1866, 0.4976, 0.1523, 0.0892, 0.1179, 0.0685, 0.1534, 0.0342, 0.1404, 0.473, 0.1893, 0.4976, 0.1523, 0.5336, 0.1866, 0.1355, 0.2747, 0.0803, 0.2887, 0.0716, 0.2506, 0.3517, 0.0824, 0.3615, 0.0121, 0.3929, 0.1043, 0.5336, 0.1866, 0.5321, 0.1137, 0.5426, 0.1767, 0.5442, 0.1095, 0.5426, 0.1767, 0.5321, 0.1137, 0.5904, 0.1298, 0.5426, 0.1767, 0.5442, 0.1095, 0.3929, 0.1043, 0.3688, 0.1026, 0.3517, 0.0824, 0.683, 0.5914, 0.6616, 0.5797, 0.6592, 0.5381, 0.473, 0.1893, 0.4673, 0.1129, 0.4976, 0.1523, 0.473, 0.1893, 0.4462, 0.1561, 0.4673, 0.1129, 0.2562, 0.0299, 0.2982, 0.0889, 0.2718, 0.0998, 0.3615, 0.0121, 0.4031, 0.0147, 0.3929, 0.1043, 0.4249, 0.0683, 0.3929, 0.1043, 0.4031, 0.0147, 0.5321, 0.1137, 0.4976, 0.1523, 0.4673, 0.1129, 0.6147, 0.5926, 0.6073, 0.5589, 0.6616, 0.5797, 0.2982, 0.0889, 0.3303, 0.1294, 0.2718, 0.0998, 0.276, 0.1237, 0.2658, 0.1424, 0.2718, 0.0998, 0.5321, 0.1137, 0.5093, 0.094, 0.5442, 0.1095, 0.5321, 0.1137, 0.4673, 0.1129, 0.5093, 0.094, 0.2718, 0.0998, 0.3303, 0.1294, 0.276, 0.1237, 0.276, 0.1237, 0.3303, 0.1294, 0.2658, 0.1424, 0.5873, 0.0736, 0.5904, 0.1298, 0.5346, 0.071, 0.5904, 0.1298, 0.5442, 0.1095, 0.5346, 0.071, 0.5093, 0.094, 0.5346, 0.071, 0.5442, 0.1095, 0.4249, 0.0683, 0.4031, 0.0147, 0.4559, 0.0483, 0.6002, 0.5927, 0.5852, 0.5835, 0.6073, 0.5589, 0.438, 0.0805, 0.4559, 0.0483, 0.4554, 0.08, 0.5905, 0.8416, 0.6078, 0.89, 0.5557, 0.8878, 0.5852, 0.5835, 0.5758, 0.5528, 0.6073, 0.5589, 0.5905, 0.8416, 0.637, 0.8427, 0.6078, 0.89, 0.637, 0.8427, 0.6315, 0.9122, 0.6078, 0.89, 0.828, 0.9614, 0.8719, 0.9251, 0.8859, 0.9582, 0.8719, 0.9251, 0.828, 0.9614, 0.7923, 0.9297, 0.4031, 0.0147, 0.4522, 0.0182, 0.4559, 0.0483, 0.7923, 0.9297, 0.7418, 0.9831, 0.6869, 0.9662, 0.4554, 0.08, 0.4559, 0.0483, 0.4893, 0.0605, 0.4522, 0.0182, 0.4893, 0.0605, 0.4559, 0.0483, 0.5635, 0.9071, 0.6249, 0.9293, 0.5539, 0.9502, 0.5758, 0.5528, 0.5852, 0.5835, 0.5464, 0.5914, 0.5922, 0.9829, 0.6249, 0.9293, 0.6748, 0.9427, 0.5922, 0.9829, 0.5539, 0.9502, 0.6249, 0.9293, 0.6315, 0.9122, 0.6249, 0.9293, 0.5635, 0.9071, 0.5557, 0.8878, 0.6078, 0.89, 0.5635, 0.9071, 0.6315, 0.9122, 0.5635, 0.9071, 0.6078, 0.89, 0.3338, 0.1938, 0.2564, 0.191, 0.2658, 0.1424, 0.7923, 0.9297, 0.7911, 0.8696, 0.8243, 0.8821, 0.8243, 0.8821, 0.8719, 0.9251, 0.7923, 0.9297, 0.7923, 0.9297, 0.828, 0.9614, 0.814, 0.9769, 0.7534, 0.8833, 0.7923, 0.9297, 0.7286, 0.9178, 0.7911, 0.8696, 0.7923, 0.9297, 0.7534, 0.8833, 0.6869, 0.9662, 0.7286, 0.9178, 0.7923, 0.9297, 0.7418, 0.9831, 0.7923, 0.9297, 0.7848, 0.9811, 0.0093, 0.2164, 0.0342, 0.1404, 0.0317, 0.2186, 0.0716, 0.2506, 0.0184, 0.2395, 0.0317, 0.2186, 0.0093, 0.2164, 0.0317, 0.2186, 0.0116, 0.2343, 0.0261, 0.2954, 0.0716, 0.2506, 0.0803, 0.2887, 0.0743, 0.0545, 0.0242, 0.0554, 0.0923, 0.013, 0.0716, 0.2506, 0.0261, 0.2954, 0.0184, 0.2395, 0.0923, 0.013, 0.1098, 0.007, 0.1227, 0.0403, 0.6592, 0.5381, 0.6616, 0.5797, 0.6073, 0.5589, 0.6073, 0.5589, 0.6091, 0.5128, 0.6592, 0.5381, 0.4462, 0.1561, 0.473, 0.1893, 0.4242, 0.1799, 0.6592, 0.5381, 0.6091, 0.5128, 0.6379, 0.4865, 0.0743, 0.0545, 0.0923, 0.013, 0.1034, 0.1017, 0.0923, 0.013, 0.1227, 0.0403, 0.1034, 0.1017, 0.1676, 0.0122, 0.1501, 0.0192, 0.1098, 0.007, 0.1227, 0.0403, 0.1098, 0.007, 0.1501, 0.0192, 0.4462, 0.1561, 0.4242, 0.1799, 0.4103, 0.1269, 0.1501, 0.0192, 0.1676, 0.0122, 0.193, 0.0441, 0.1501, 0.0192, 0.1359, 0.0919, 0.1227, 0.0403, 0.1359, 0.0919, 0.1034, 0.1017, 0.1227, 0.0403, 0.4462, 0.1561, 0.4103, 0.1269, 0.4673, 0.1129, 0.1501, 0.0192, 0.193, 0.0441, 0.1359, 0.0919, 0.4673, 0.1129, 0.4103, 0.1269, 0.4168, 0.1026, 0.2251, 0.0846, 0.1359, 0.0919, 0.193, 0.0441, 0.6073, 0.5589, 0.5758, 0.5528, 0.6091, 0.5128, 0.637, 0.8427, 0.657, 0.8917, 0.6315, 0.9122, 0.6637, 0.9045, 0.6748, 0.9427, 0.6315, 0.9122, 0.1034, 0.1017, 0.1359, 0.0919, 0.1147, 0.1243, 0.6315, 0.9122, 0.6748, 0.9427, 0.6249, 0.9293])
me_rock_5.materials.append(mat_rock_5)
me_rock_5.use_remesh_preserve_volume = False
me_rock_5.use_remesh_preserve_attributes = False
me_rock_5.use_mirror_vertex_groups = False
me_rock_5.update()

# ---- objects
ob_rock_5 = bpy.data.objects.new('Rock_5', me_rock_5)

# ---- transforms, parenting, visibility, modifiers, constraints
ob_rock_5.location = (0.0, 0.0, 0.0)
ob_rock_5.rotation_euler = (1.571, -0.0, 0.0)
ob_rock_5.lineart.crease_threshold = 0.0

# ---- collection membership
col_collection_1.objects.link(ob_rock_5)

# ---- scene / render settings (as saved in the file)
scene.frame_start = 1; scene.frame_end = 250; scene.frame_set(1)
scene.render.engine = 'BLENDER_EEVEE_NEXT'
scene.render.resolution_percentage = 50
scene.render.dither_intensity = 0.0
scene.cycles.use_denoising = False
scene.cycles.samples = 10
scene.cycles.sampling_pattern = 'TABULATED_SOBOL'
scene.cycles.light_sampling_threshold = 0.0
scene.cycles.use_adaptive_sampling = False
scene.cycles.use_light_tree = False
scene.cycles.blur_glossy = 0.0
scene.cycles.pixel_filter_type = 'GAUSSIAN'
scene.cycles.sample_clamp_indirect = 0.0
scene.view_settings.view_transform = 'Standard'
bpy.context.view_layer.update()

# ---- added for rendering (the .blend has no active camera and no usable light): camera, sun
cam_auto = bpy.data.cameras.new('AutoCamera')
cam_auto.lens = 50.0
cam_auto.sensor_width = 36.0
cam_auto.clip_end = 1000.0
ob_auto_camera = bpy.data.objects.new('AutoCamera', cam_auto)
scene.collection.objects.link(ob_auto_camera)
ob_auto_camera.location = (5.58351, -6.9211, 6.85151)
ob_auto_camera.rotation_euler = (1.09748, -7.21219e-08, 0.694738)
scene.camera = ob_auto_camera
light_auto_sun = bpy.data.lights.new('AutoSun', 'SUN')
light_auto_sun.energy = 3.0
light_auto_sun.angle = 0.0523599
ob_auto_sun = bpy.data.objects.new('AutoSun', light_auto_sun)
scene.collection.objects.link(ob_auto_sun)
ob_auto_sun.rotation_euler = (0.872665, 0.174533, 0.523599)
bpy.context.view_layer.update()
